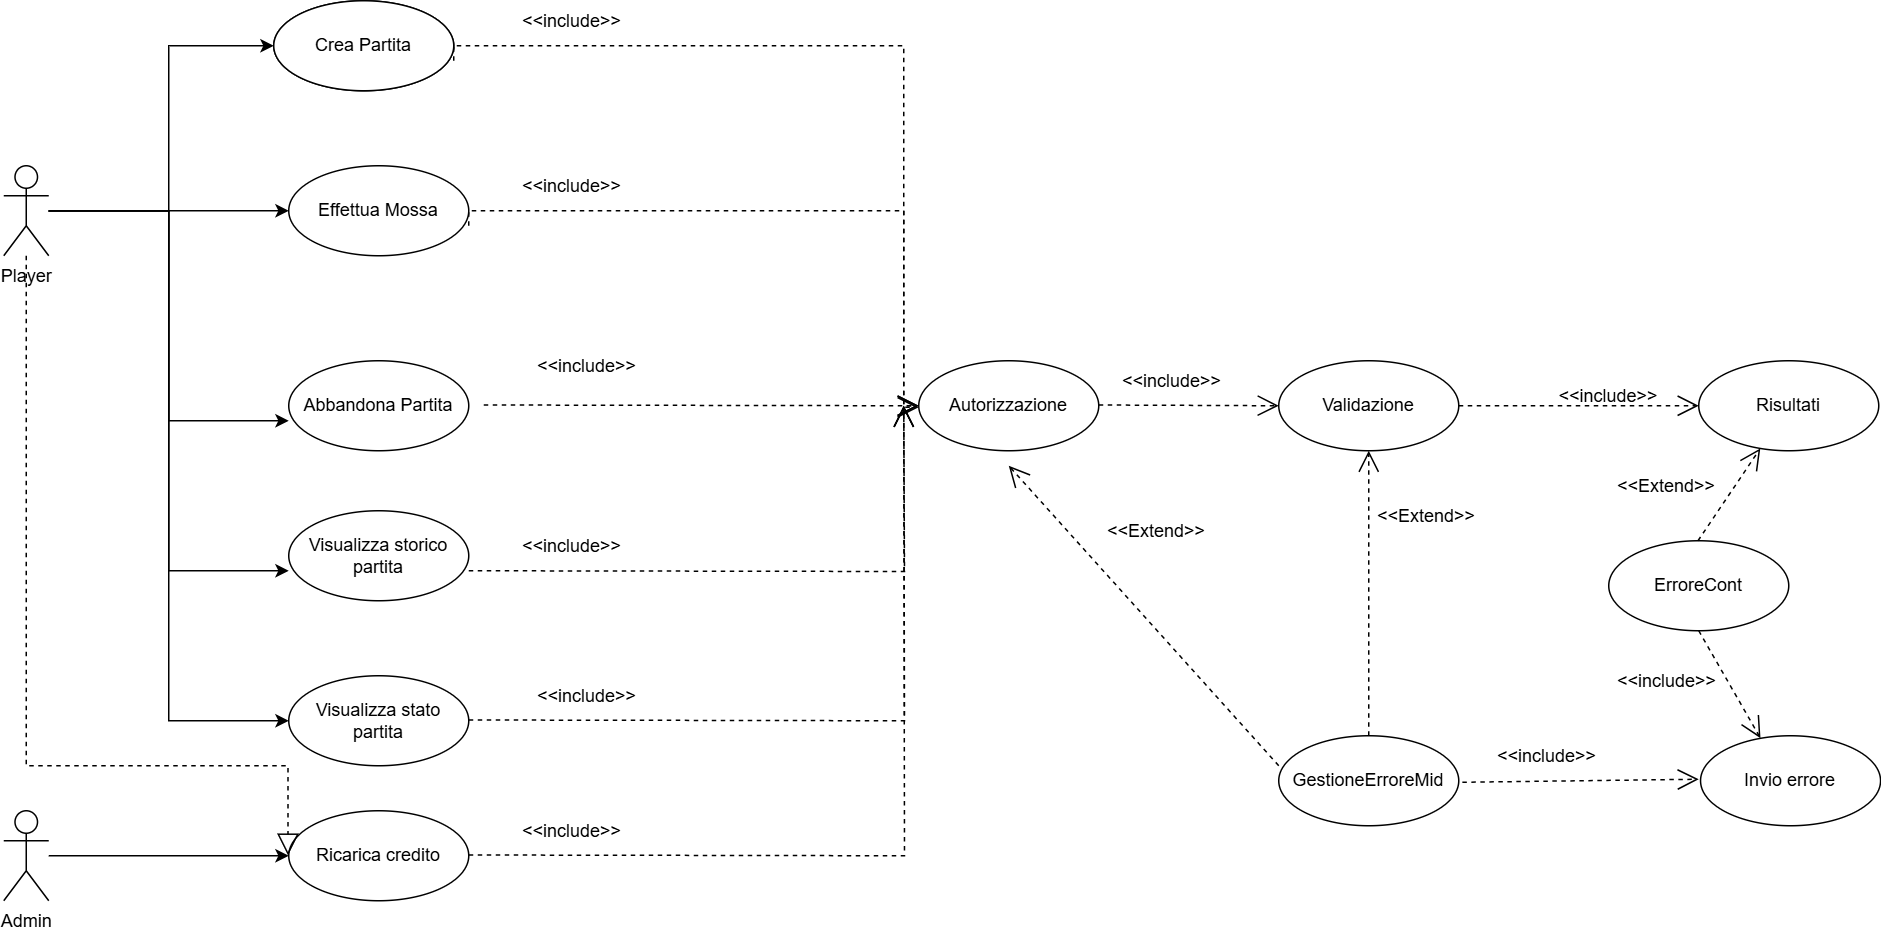

The diagram above was exported from draw.io. Its source (the exported page's mxGraphModel, read from the mxfile embedded in the PNG):
<mxGraphModel dx="1290" dy="522" grid="1" gridSize="10" guides="1" tooltips="1" connect="1" arrows="1" fold="1" page="1" pageScale="1" pageWidth="1169" pageHeight="826" background="none" math="0" shadow="0">
  <root>
    <mxCell id="0" />
    <mxCell id="1" parent="0" />
    <mxCell id="JjWVg31gY8LtL1qRD9YH-70" style="edgeStyle=orthogonalEdgeStyle;rounded=0;orthogonalLoop=1;jettySize=auto;html=1;entryX=0;entryY=0.5;entryDx=0;entryDy=0;" edge="1" parent="1" source="JjWVg31gY8LtL1qRD9YH-47" target="JjWVg31gY8LtL1qRD9YH-69">
      <mxGeometry relative="1" as="geometry" />
    </mxCell>
    <mxCell id="JjWVg31gY8LtL1qRD9YH-72" style="edgeStyle=orthogonalEdgeStyle;rounded=0;orthogonalLoop=1;jettySize=auto;html=1;entryX=0;entryY=0.5;entryDx=0;entryDy=0;" edge="1" parent="1" source="JjWVg31gY8LtL1qRD9YH-47" target="JjWVg31gY8LtL1qRD9YH-64">
      <mxGeometry relative="1" as="geometry">
        <Array as="points">
          <mxPoint x="200" y="240" />
          <mxPoint x="200" y="130" />
        </Array>
      </mxGeometry>
    </mxCell>
    <mxCell id="JjWVg31gY8LtL1qRD9YH-79" style="edgeStyle=orthogonalEdgeStyle;rounded=0;orthogonalLoop=1;jettySize=auto;html=1;entryX=0;entryY=0.5;entryDx=0;entryDy=0;" edge="1" parent="1" source="JjWVg31gY8LtL1qRD9YH-47" target="JjWVg31gY8LtL1qRD9YH-78">
      <mxGeometry relative="1" as="geometry" />
    </mxCell>
    <mxCell id="JjWVg31gY8LtL1qRD9YH-47" value="Player" style="shape=umlActor;verticalLabelPosition=bottom;verticalAlign=top;html=1;" vertex="1" parent="1">
      <mxGeometry x="90" y="210" width="30" height="60" as="geometry" />
    </mxCell>
    <mxCell id="JjWVg31gY8LtL1qRD9YH-55" value="Crea Partita" style="ellipse;whiteSpace=wrap;html=1;" vertex="1" parent="1">
      <mxGeometry x="270" y="100" width="120" height="60" as="geometry" />
    </mxCell>
    <mxCell id="JjWVg31gY8LtL1qRD9YH-64" value="Crea Partita" style="ellipse;whiteSpace=wrap;html=1;" vertex="1" parent="1">
      <mxGeometry x="270" y="100" width="120" height="60" as="geometry" />
    </mxCell>
    <mxCell id="JjWVg31gY8LtL1qRD9YH-69" value="Effettua Mossa" style="ellipse;whiteSpace=wrap;html=1;" vertex="1" parent="1">
      <mxGeometry x="280" y="210" width="120" height="60" as="geometry" />
    </mxCell>
    <mxCell id="JjWVg31gY8LtL1qRD9YH-71" value="Abbandona Partita" style="ellipse;whiteSpace=wrap;html=1;" vertex="1" parent="1">
      <mxGeometry x="280" y="340" width="120" height="60" as="geometry" />
    </mxCell>
    <mxCell id="JjWVg31gY8LtL1qRD9YH-73" style="edgeStyle=orthogonalEdgeStyle;rounded=0;orthogonalLoop=1;jettySize=auto;html=1;entryX=0;entryY=0.667;entryDx=0;entryDy=0;entryPerimeter=0;" edge="1" parent="1" source="JjWVg31gY8LtL1qRD9YH-47" target="JjWVg31gY8LtL1qRD9YH-71">
      <mxGeometry relative="1" as="geometry" />
    </mxCell>
    <mxCell id="JjWVg31gY8LtL1qRD9YH-76" value="&amp;lt;&amp;lt;include&amp;gt;&amp;gt;" style="text;strokeColor=none;fillColor=none;align=left;verticalAlign=top;spacingLeft=4;spacingRight=4;overflow=hidden;rotatable=0;points=[[0,0.5],[1,0.5]];portConstraint=eastwest;whiteSpace=wrap;html=1;" vertex="1" parent="1">
      <mxGeometry x="430" y="210" width="100" height="30" as="geometry" />
    </mxCell>
    <mxCell id="JjWVg31gY8LtL1qRD9YH-77" value="Visualizza storico partita" style="ellipse;whiteSpace=wrap;html=1;" vertex="1" parent="1">
      <mxGeometry x="280" y="440" width="120" height="60" as="geometry" />
    </mxCell>
    <mxCell id="JjWVg31gY8LtL1qRD9YH-78" value="Visualizza stato partita" style="ellipse;whiteSpace=wrap;html=1;" vertex="1" parent="1">
      <mxGeometry x="280" y="550" width="120" height="60" as="geometry" />
    </mxCell>
    <mxCell id="JjWVg31gY8LtL1qRD9YH-80" style="edgeStyle=orthogonalEdgeStyle;rounded=0;orthogonalLoop=1;jettySize=auto;html=1;entryX=0;entryY=0.667;entryDx=0;entryDy=0;entryPerimeter=0;" edge="1" parent="1" source="JjWVg31gY8LtL1qRD9YH-47" target="JjWVg31gY8LtL1qRD9YH-77">
      <mxGeometry relative="1" as="geometry" />
    </mxCell>
    <mxCell id="JjWVg31gY8LtL1qRD9YH-83" style="edgeStyle=orthogonalEdgeStyle;rounded=0;orthogonalLoop=1;jettySize=auto;html=1;entryX=0;entryY=0.5;entryDx=0;entryDy=0;" edge="1" parent="1" source="JjWVg31gY8LtL1qRD9YH-81" target="JjWVg31gY8LtL1qRD9YH-82">
      <mxGeometry relative="1" as="geometry" />
    </mxCell>
    <mxCell id="JjWVg31gY8LtL1qRD9YH-81" value="Admin" style="shape=umlActor;verticalLabelPosition=bottom;verticalAlign=top;html=1;" vertex="1" parent="1">
      <mxGeometry x="90" y="640" width="30" height="60" as="geometry" />
    </mxCell>
    <mxCell id="JjWVg31gY8LtL1qRD9YH-82" value="Ricarica credito" style="ellipse;whiteSpace=wrap;html=1;" vertex="1" parent="1">
      <mxGeometry x="280" y="640" width="120" height="60" as="geometry" />
    </mxCell>
    <mxCell id="JjWVg31gY8LtL1qRD9YH-87" value="" style="endArrow=block;dashed=1;endFill=0;endSize=12;html=1;rounded=0;edgeStyle=orthogonalEdgeStyle;" edge="1" parent="1" source="JjWVg31gY8LtL1qRD9YH-47">
      <mxGeometry width="160" relative="1" as="geometry">
        <mxPoint x="80" y="290" as="sourcePoint" />
        <mxPoint x="279.5" y="669.75" as="targetPoint" />
        <Array as="points">
          <mxPoint x="105" y="610" />
          <mxPoint x="280" y="610" />
        </Array>
      </mxGeometry>
    </mxCell>
    <mxCell id="JjWVg31gY8LtL1qRD9YH-88" value="Autorizzazione" style="ellipse;whiteSpace=wrap;html=1;" vertex="1" parent="1">
      <mxGeometry x="700" y="340" width="120" height="60" as="geometry" />
    </mxCell>
    <mxCell id="JjWVg31gY8LtL1qRD9YH-89" value="" style="endArrow=open;endSize=12;dashed=1;html=1;rounded=0;edgeStyle=orthogonalEdgeStyle;" edge="1" parent="1">
      <mxGeometry width="160" relative="1" as="geometry">
        <mxPoint x="400" y="250" as="sourcePoint" />
        <mxPoint x="700" y="371" as="targetPoint" />
        <Array as="points">
          <mxPoint x="400" y="240" />
          <mxPoint x="690" y="240" />
          <mxPoint x="690" y="371" />
        </Array>
      </mxGeometry>
    </mxCell>
    <mxCell id="JjWVg31gY8LtL1qRD9YH-92" value="" style="endArrow=open;endSize=12;dashed=1;html=1;rounded=0;edgeStyle=orthogonalEdgeStyle;" edge="1" parent="1">
      <mxGeometry width="160" relative="1" as="geometry">
        <mxPoint x="390" y="140" as="sourcePoint" />
        <mxPoint x="700" y="370" as="targetPoint" />
        <Array as="points">
          <mxPoint x="390" y="130" />
          <mxPoint x="690" y="130" />
        </Array>
      </mxGeometry>
    </mxCell>
    <mxCell id="JjWVg31gY8LtL1qRD9YH-93" value="" style="endArrow=open;endSize=12;dashed=1;html=1;rounded=0;" edge="1" parent="1">
      <mxGeometry x="0.0345" width="160" relative="1" as="geometry">
        <mxPoint x="410" y="369.5" as="sourcePoint" />
        <mxPoint x="700" y="370" as="targetPoint" />
        <mxPoint as="offset" />
      </mxGeometry>
    </mxCell>
    <mxCell id="JjWVg31gY8LtL1qRD9YH-95" value="" style="endArrow=open;endSize=12;dashed=1;html=1;rounded=0;edgeStyle=orthogonalEdgeStyle;" edge="1" parent="1">
      <mxGeometry width="160" relative="1" as="geometry">
        <mxPoint x="400" y="480" as="sourcePoint" />
        <mxPoint x="690" y="370" as="targetPoint" />
      </mxGeometry>
    </mxCell>
    <mxCell id="JjWVg31gY8LtL1qRD9YH-96" value="" style="endArrow=open;endSize=12;dashed=1;html=1;rounded=0;edgeStyle=orthogonalEdgeStyle;" edge="1" parent="1">
      <mxGeometry x="-0.001" width="160" relative="1" as="geometry">
        <mxPoint x="400" y="579.5" as="sourcePoint" />
        <mxPoint x="690" y="370" as="targetPoint" />
        <mxPoint as="offset" />
      </mxGeometry>
    </mxCell>
    <mxCell id="JjWVg31gY8LtL1qRD9YH-97" value="" style="endArrow=open;endSize=12;dashed=1;html=1;rounded=0;edgeStyle=orthogonalEdgeStyle;" edge="1" parent="1">
      <mxGeometry width="160" relative="1" as="geometry">
        <mxPoint x="400" y="669.5" as="sourcePoint" />
        <mxPoint x="690" y="370" as="targetPoint" />
      </mxGeometry>
    </mxCell>
    <mxCell id="JjWVg31gY8LtL1qRD9YH-98" value="&amp;lt;&amp;lt;include&amp;gt;&amp;gt;" style="text;strokeColor=none;fillColor=none;align=left;verticalAlign=top;spacingLeft=4;spacingRight=4;overflow=hidden;rotatable=0;points=[[0,0.5],[1,0.5]];portConstraint=eastwest;whiteSpace=wrap;html=1;" vertex="1" parent="1">
      <mxGeometry x="430" y="100" width="100" height="20" as="geometry" />
    </mxCell>
    <mxCell id="JjWVg31gY8LtL1qRD9YH-99" value="&amp;lt;&amp;lt;include&amp;gt;&amp;gt;" style="text;strokeColor=none;fillColor=none;align=left;verticalAlign=top;spacingLeft=4;spacingRight=4;overflow=hidden;rotatable=0;points=[[0,0.5],[1,0.5]];portConstraint=eastwest;whiteSpace=wrap;html=1;" vertex="1" parent="1">
      <mxGeometry x="440" y="330" width="100" height="30" as="geometry" />
    </mxCell>
    <mxCell id="JjWVg31gY8LtL1qRD9YH-100" value="&amp;lt;&amp;lt;include&amp;gt;&amp;gt;" style="text;strokeColor=none;fillColor=none;align=left;verticalAlign=top;spacingLeft=4;spacingRight=4;overflow=hidden;rotatable=0;points=[[0,0.5],[1,0.5]];portConstraint=eastwest;whiteSpace=wrap;html=1;" vertex="1" parent="1">
      <mxGeometry x="430" y="450" width="100" height="30" as="geometry" />
    </mxCell>
    <mxCell id="JjWVg31gY8LtL1qRD9YH-101" value="&amp;lt;&amp;lt;include&amp;gt;&amp;gt;" style="text;strokeColor=none;fillColor=none;align=left;verticalAlign=top;spacingLeft=4;spacingRight=4;overflow=hidden;rotatable=0;points=[[0,0.5],[1,0.5]];portConstraint=eastwest;whiteSpace=wrap;html=1;" vertex="1" parent="1">
      <mxGeometry x="440" y="550" width="100" height="30" as="geometry" />
    </mxCell>
    <mxCell id="JjWVg31gY8LtL1qRD9YH-102" value="&amp;lt;&amp;lt;include&amp;gt;&amp;gt;" style="text;strokeColor=none;fillColor=none;align=left;verticalAlign=top;spacingLeft=4;spacingRight=4;overflow=hidden;rotatable=0;points=[[0,0.5],[1,0.5]];portConstraint=eastwest;whiteSpace=wrap;html=1;" vertex="1" parent="1">
      <mxGeometry x="430" y="640" width="100" height="30" as="geometry" />
    </mxCell>
    <mxCell id="JjWVg31gY8LtL1qRD9YH-105" value="" style="endArrow=open;endSize=12;dashed=1;html=1;rounded=0;" edge="1" parent="1">
      <mxGeometry width="160" relative="1" as="geometry">
        <mxPoint x="940" y="370" as="sourcePoint" />
        <mxPoint x="940" y="370" as="targetPoint" />
      </mxGeometry>
    </mxCell>
    <mxCell id="JjWVg31gY8LtL1qRD9YH-106" value="Validazione" style="ellipse;whiteSpace=wrap;html=1;" vertex="1" parent="1">
      <mxGeometry x="940" y="340" width="120" height="60" as="geometry" />
    </mxCell>
    <mxCell id="JjWVg31gY8LtL1qRD9YH-108" value="" style="endArrow=open;endSize=12;dashed=1;html=1;rounded=0;entryX=0;entryY=0.5;entryDx=0;entryDy=0;" edge="1" parent="1" target="JjWVg31gY8LtL1qRD9YH-106">
      <mxGeometry width="160" relative="1" as="geometry">
        <mxPoint x="820" y="369.5" as="sourcePoint" />
        <mxPoint x="840" y="369.6428571428571" as="targetPoint" />
      </mxGeometry>
    </mxCell>
    <mxCell id="JjWVg31gY8LtL1qRD9YH-109" value="&amp;lt;&amp;lt;include&amp;gt;&amp;gt;" style="text;strokeColor=none;fillColor=none;align=left;verticalAlign=top;spacingLeft=4;spacingRight=4;overflow=hidden;rotatable=0;points=[[0,0.5],[1,0.5]];portConstraint=eastwest;whiteSpace=wrap;html=1;" vertex="1" parent="1">
      <mxGeometry x="830" y="340" width="100" height="30" as="geometry" />
    </mxCell>
    <mxCell id="JjWVg31gY8LtL1qRD9YH-111" value="" style="endArrow=open;endSize=12;dashed=1;html=1;rounded=0;" edge="1" parent="1">
      <mxGeometry width="160" relative="1" as="geometry">
        <mxPoint x="1060" y="370" as="sourcePoint" />
        <mxPoint x="1220" y="370" as="targetPoint" />
      </mxGeometry>
    </mxCell>
    <mxCell id="JjWVg31gY8LtL1qRD9YH-112" value="Risultati" style="ellipse;whiteSpace=wrap;html=1;" vertex="1" parent="1">
      <mxGeometry x="1220" y="340" width="120" height="60" as="geometry" />
    </mxCell>
    <mxCell id="JjWVg31gY8LtL1qRD9YH-113" value="&amp;lt;&amp;lt;include&amp;gt;&amp;gt;" style="text;strokeColor=none;fillColor=none;align=left;verticalAlign=top;spacingLeft=4;spacingRight=4;overflow=hidden;rotatable=0;points=[[0,0.5],[1,0.5]];portConstraint=eastwest;whiteSpace=wrap;html=1;" vertex="1" parent="1">
      <mxGeometry x="1080" y="590" width="100" height="30" as="geometry" />
    </mxCell>
    <mxCell id="JjWVg31gY8LtL1qRD9YH-114" value="GestioneErroreMid" style="ellipse;whiteSpace=wrap;html=1;" vertex="1" parent="1">
      <mxGeometry x="940" y="590" width="120" height="60" as="geometry" />
    </mxCell>
    <mxCell id="JjWVg31gY8LtL1qRD9YH-116" value="" style="endArrow=open;endSize=12;dashed=1;html=1;rounded=0;exitX=0;exitY=0.333;exitDx=0;exitDy=0;exitPerimeter=0;" edge="1" parent="1" source="JjWVg31gY8LtL1qRD9YH-114">
      <mxGeometry width="160" relative="1" as="geometry">
        <mxPoint x="790" y="430" as="sourcePoint" />
        <mxPoint x="760" y="410" as="targetPoint" />
      </mxGeometry>
    </mxCell>
    <mxCell id="JjWVg31gY8LtL1qRD9YH-117" value="&amp;lt;&amp;lt;Extend&amp;gt;&amp;gt;" style="text;strokeColor=none;fillColor=none;align=left;verticalAlign=top;spacingLeft=4;spacingRight=4;overflow=hidden;rotatable=0;points=[[0,0.5],[1,0.5]];portConstraint=eastwest;whiteSpace=wrap;html=1;" vertex="1" parent="1">
      <mxGeometry x="820" y="440" width="100" height="30" as="geometry" />
    </mxCell>
    <mxCell id="JjWVg31gY8LtL1qRD9YH-120" value="" style="endArrow=open;endSize=12;dashed=1;html=1;rounded=0;exitX=0.5;exitY=0;exitDx=0;exitDy=0;" edge="1" parent="1" source="JjWVg31gY8LtL1qRD9YH-114" target="JjWVg31gY8LtL1qRD9YH-106">
      <mxGeometry width="160" relative="1" as="geometry">
        <mxPoint x="1000" y="490" as="sourcePoint" />
        <mxPoint x="820" y="390" as="targetPoint" />
      </mxGeometry>
    </mxCell>
    <mxCell id="JjWVg31gY8LtL1qRD9YH-122" value="Invio errore" style="ellipse;whiteSpace=wrap;html=1;" vertex="1" parent="1">
      <mxGeometry x="1221.2" y="590" width="120" height="60" as="geometry" />
    </mxCell>
    <mxCell id="JjWVg31gY8LtL1qRD9YH-123" value="" style="endArrow=open;endSize=12;dashed=1;html=1;rounded=0;exitX=0;exitY=0.333;exitDx=0;exitDy=0;exitPerimeter=0;entryX=-0.02;entryY=0.633;entryDx=0;entryDy=0;entryPerimeter=0;" edge="1" parent="1">
      <mxGeometry width="160" relative="1" as="geometry">
        <mxPoint x="1062.4" y="621.01" as="sourcePoint" />
        <mxPoint x="1220" y="618.99" as="targetPoint" />
      </mxGeometry>
    </mxCell>
    <mxCell id="JjWVg31gY8LtL1qRD9YH-124" value="&amp;lt;&amp;lt;Extend&amp;gt;&amp;gt;" style="text;strokeColor=none;fillColor=none;align=left;verticalAlign=top;spacingLeft=4;spacingRight=4;overflow=hidden;rotatable=0;points=[[0,0.5],[1,0.5]];portConstraint=eastwest;whiteSpace=wrap;html=1;" vertex="1" parent="1">
      <mxGeometry x="1000" y="430" width="100" height="30" as="geometry" />
    </mxCell>
    <mxCell id="JjWVg31gY8LtL1qRD9YH-125" value="&amp;lt;&amp;lt;include&amp;gt;&amp;gt;" style="text;strokeColor=none;fillColor=none;align=left;verticalAlign=top;spacingLeft=4;spacingRight=4;overflow=hidden;rotatable=0;points=[[0,0.5],[1,0.5]];portConstraint=eastwest;whiteSpace=wrap;html=1;" vertex="1" parent="1">
      <mxGeometry x="1121.2" y="350" width="100" height="30" as="geometry" />
    </mxCell>
    <mxCell id="JjWVg31gY8LtL1qRD9YH-127" value="ErroreCont" style="ellipse;whiteSpace=wrap;html=1;" vertex="1" parent="1">
      <mxGeometry x="1160" y="460" width="120" height="60" as="geometry" />
    </mxCell>
    <mxCell id="JjWVg31gY8LtL1qRD9YH-128" value="" style="endArrow=open;endSize=12;dashed=1;html=1;rounded=0;exitX=0.5;exitY=0;exitDx=0;exitDy=0;" edge="1" parent="1" target="JjWVg31gY8LtL1qRD9YH-112">
      <mxGeometry width="160" relative="1" as="geometry">
        <mxPoint x="1219.5" y="460" as="sourcePoint" />
        <mxPoint x="1219.5" y="270" as="targetPoint" />
      </mxGeometry>
    </mxCell>
    <mxCell id="JjWVg31gY8LtL1qRD9YH-129" value="&amp;lt;&amp;lt;Extend&amp;gt;&amp;gt;" style="text;strokeColor=none;fillColor=none;align=left;verticalAlign=top;spacingLeft=4;spacingRight=4;overflow=hidden;rotatable=0;points=[[0,0.5],[1,0.5]];portConstraint=eastwest;whiteSpace=wrap;html=1;" vertex="1" parent="1">
      <mxGeometry x="1160" y="410" width="100" height="30" as="geometry" />
    </mxCell>
    <mxCell id="JjWVg31gY8LtL1qRD9YH-130" value="" style="endArrow=open;endSize=12;dashed=1;html=1;rounded=0;exitX=0.5;exitY=1;exitDx=0;exitDy=0;entryX=0.333;entryY=0.027;entryDx=0;entryDy=0;entryPerimeter=0;" edge="1" parent="1" source="JjWVg31gY8LtL1qRD9YH-127" target="JjWVg31gY8LtL1qRD9YH-122">
      <mxGeometry width="160" relative="1" as="geometry">
        <mxPoint x="1260.45" y="572" as="sourcePoint" />
        <mxPoint x="1301.95" y="510" as="targetPoint" />
      </mxGeometry>
    </mxCell>
    <mxCell id="JjWVg31gY8LtL1qRD9YH-131" value="&amp;lt;&amp;lt;include&amp;gt;&amp;gt;" style="text;strokeColor=none;fillColor=none;align=left;verticalAlign=top;spacingLeft=4;spacingRight=4;overflow=hidden;rotatable=0;points=[[0,0.5],[1,0.5]];portConstraint=eastwest;whiteSpace=wrap;html=1;" vertex="1" parent="1">
      <mxGeometry x="1160" y="540" width="100" height="30" as="geometry" />
    </mxCell>
  </root>
</mxGraphModel>